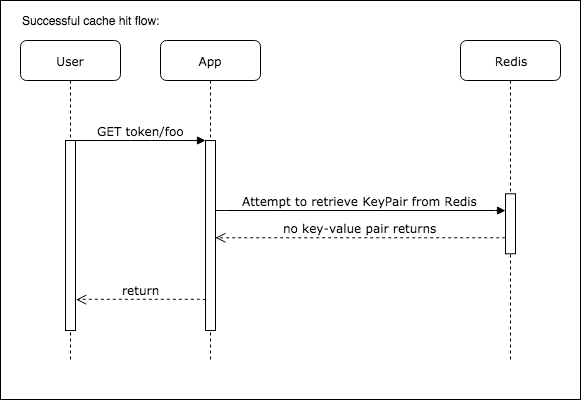

The diagram above was exported from draw.io. Its source (the exported page's mxGraphModel, read from the mxfile embedded in the PNG):
<mxGraphModel dx="918" dy="544" grid="1" gridSize="10" guides="1" tooltips="1" connect="1" arrows="1" fold="1" page="1" pageScale="1" pageWidth="850" pageHeight="1100" math="0" shadow="0">
  <root>
    <mxCell id="zIUJC2Y2FUVWhZ2qDixH-0" />
    <mxCell id="zIUJC2Y2FUVWhZ2qDixH-1" parent="zIUJC2Y2FUVWhZ2qDixH-0" />
    <mxCell id="zIUJC2Y2FUVWhZ2qDixH-2" value="" style="rounded=0;whiteSpace=wrap;html=1;align=left;" vertex="1" parent="zIUJC2Y2FUVWhZ2qDixH-1">
      <mxGeometry x="135" y="331" width="580" height="399" as="geometry" />
    </mxCell>
    <mxCell id="zIUJC2Y2FUVWhZ2qDixH-3" value="App" style="shape=umlLifeline;perimeter=lifelinePerimeter;whiteSpace=wrap;html=1;container=1;collapsible=0;recursiveResize=0;outlineConnect=0;rounded=1;shadow=0;comic=0;labelBackgroundColor=none;strokeColor=#000000;strokeWidth=1;fillColor=#FFFFFF;fontFamily=Verdana;fontSize=12;fontColor=#000000;align=center;" vertex="1" parent="zIUJC2Y2FUVWhZ2qDixH-1">
      <mxGeometry x="295" y="371" width="100" height="319" as="geometry" />
    </mxCell>
    <mxCell id="zIUJC2Y2FUVWhZ2qDixH-4" value="" style="html=1;points=[];perimeter=orthogonalPerimeter;rounded=0;shadow=0;comic=0;labelBackgroundColor=none;strokeColor=#000000;strokeWidth=1;fillColor=#FFFFFF;fontFamily=Verdana;fontSize=12;fontColor=#000000;align=center;" vertex="1" parent="zIUJC2Y2FUVWhZ2qDixH-3">
      <mxGeometry x="45" y="100" width="10" height="190" as="geometry" />
    </mxCell>
    <mxCell id="zIUJC2Y2FUVWhZ2qDixH-7" value="Redis" style="shape=umlLifeline;perimeter=lifelinePerimeter;whiteSpace=wrap;html=1;container=1;collapsible=0;recursiveResize=0;outlineConnect=0;rounded=1;shadow=0;comic=0;labelBackgroundColor=none;strokeColor=#000000;strokeWidth=1;fillColor=#FFFFFF;fontFamily=Verdana;fontSize=12;fontColor=#000000;align=center;" vertex="1" parent="zIUJC2Y2FUVWhZ2qDixH-1">
      <mxGeometry x="595" y="371" width="100" height="319" as="geometry" />
    </mxCell>
    <mxCell id="zIUJC2Y2FUVWhZ2qDixH-9" value="User" style="shape=umlLifeline;perimeter=lifelinePerimeter;whiteSpace=wrap;html=1;container=1;collapsible=0;recursiveResize=0;outlineConnect=0;rounded=1;shadow=0;comic=0;labelBackgroundColor=none;strokeColor=#000000;strokeWidth=1;fillColor=#FFFFFF;fontFamily=Verdana;fontSize=12;fontColor=#000000;align=center;" vertex="1" parent="zIUJC2Y2FUVWhZ2qDixH-1">
      <mxGeometry x="155" y="371" width="100" height="319" as="geometry" />
    </mxCell>
    <mxCell id="zIUJC2Y2FUVWhZ2qDixH-10" value="" style="html=1;points=[];perimeter=orthogonalPerimeter;rounded=0;shadow=0;comic=0;labelBackgroundColor=none;strokeColor=#000000;strokeWidth=1;fillColor=#FFFFFF;fontFamily=Verdana;fontSize=12;fontColor=#000000;align=center;" vertex="1" parent="zIUJC2Y2FUVWhZ2qDixH-9">
      <mxGeometry x="45" y="100" width="10" height="190" as="geometry" />
    </mxCell>
    <mxCell id="zIUJC2Y2FUVWhZ2qDixH-11" value="" style="html=1;points=[];perimeter=orthogonalPerimeter;rounded=0;shadow=0;comic=0;labelBackgroundColor=none;strokeColor=#000000;strokeWidth=1;fillColor=#FFFFFF;fontFamily=Verdana;fontSize=12;fontColor=#000000;align=center;" vertex="1" parent="zIUJC2Y2FUVWhZ2qDixH-1">
      <mxGeometry x="640" y="524.2857142857142" width="10" height="60" as="geometry" />
    </mxCell>
    <mxCell id="zIUJC2Y2FUVWhZ2qDixH-12" value="GET token/foo" style="html=1;verticalAlign=bottom;endArrow=block;entryX=0;entryY=0;labelBackgroundColor=none;fontFamily=Verdana;fontSize=12;edgeStyle=elbowEdgeStyle;elbow=vertical;" edge="1" parent="zIUJC2Y2FUVWhZ2qDixH-1" source="zIUJC2Y2FUVWhZ2qDixH-10" target="zIUJC2Y2FUVWhZ2qDixH-4">
      <mxGeometry relative="1" as="geometry">
        <mxPoint x="275" y="481.2857142857142" as="sourcePoint" />
      </mxGeometry>
    </mxCell>
    <mxCell id="zIUJC2Y2FUVWhZ2qDixH-13" value="&lt;span style=&quot;background-color: rgb(255 , 255 , 255)&quot;&gt;Attempt to retrieve KeyPair from Redis&lt;/span&gt;" style="html=1;verticalAlign=bottom;endArrow=block;labelBackgroundColor=none;fontFamily=Verdana;fontSize=12;edgeStyle=elbowEdgeStyle;elbow=vertical;entryX=0;entryY=0.275;entryDx=0;entryDy=0;entryPerimeter=0;" edge="1" parent="zIUJC2Y2FUVWhZ2qDixH-1">
      <mxGeometry relative="1" as="geometry">
        <mxPoint x="350" y="541.0857142857142" as="sourcePoint" />
        <mxPoint x="640" y="541.0857142857142" as="targetPoint" />
      </mxGeometry>
    </mxCell>
    <mxCell id="zIUJC2Y2FUVWhZ2qDixH-14" value="&lt;span style=&quot;background-color: rgb(255 , 255 , 255)&quot;&gt;no key-value pair returns&lt;/span&gt;" style="html=1;verticalAlign=bottom;endArrow=open;dashed=1;endSize=8;labelBackgroundColor=none;fontFamily=Verdana;fontSize=12;edgeStyle=elbowEdgeStyle;elbow=vertical;exitX=-0.038;exitY=0.796;exitDx=0;exitDy=0;exitPerimeter=0;" edge="1" parent="zIUJC2Y2FUVWhZ2qDixH-1">
      <mxGeometry relative="1" as="geometry">
        <mxPoint x="350" y="568.2857142857144" as="targetPoint" />
        <Array as="points">
          <mxPoint x="425" y="568.2857142857142" />
          <mxPoint x="455" y="568.2857142857142" />
        </Array>
        <mxPoint x="639.6206896551726" y="568.113300492611" as="sourcePoint" />
      </mxGeometry>
    </mxCell>
    <mxCell id="zIUJC2Y2FUVWhZ2qDixH-15" value="&lt;span style=&quot;background-color: rgb(255 , 255 , 255)&quot;&gt;return&lt;/span&gt;" style="html=1;verticalAlign=bottom;endArrow=open;dashed=1;endSize=8;labelBackgroundColor=none;fontFamily=Verdana;fontSize=12;edgeStyle=elbowEdgeStyle;elbow=vertical;entryX=1.134;entryY=0.52;entryDx=0;entryDy=0;entryPerimeter=0;exitX=0.04;exitY=0.524;exitDx=0;exitDy=0;exitPerimeter=0;" edge="1" parent="zIUJC2Y2FUVWhZ2qDixH-1">
      <mxGeometry relative="1" as="geometry">
        <mxPoint x="210.70000000000005" y="630.1857142857141" as="targetPoint" />
        <Array as="points">
          <mxPoint x="284.5" y="629.7857142857142" />
          <mxPoint x="284" y="679.7857142857142" />
          <mxPoint x="314" y="679.7857142857142" />
        </Array>
        <mxPoint x="339.9000000000001" y="630.5857142857142" as="sourcePoint" />
      </mxGeometry>
    </mxCell>
    <mxCell id="zIUJC2Y2FUVWhZ2qDixH-16" value="Successful cache hit flow:" style="text;html=1;strokeColor=none;fillColor=none;align=left;verticalAlign=middle;whiteSpace=wrap;rounded=0;" vertex="1" parent="zIUJC2Y2FUVWhZ2qDixH-1">
      <mxGeometry x="155" y="341.2857142857143" width="190" height="20" as="geometry" />
    </mxCell>
  </root>
</mxGraphModel>